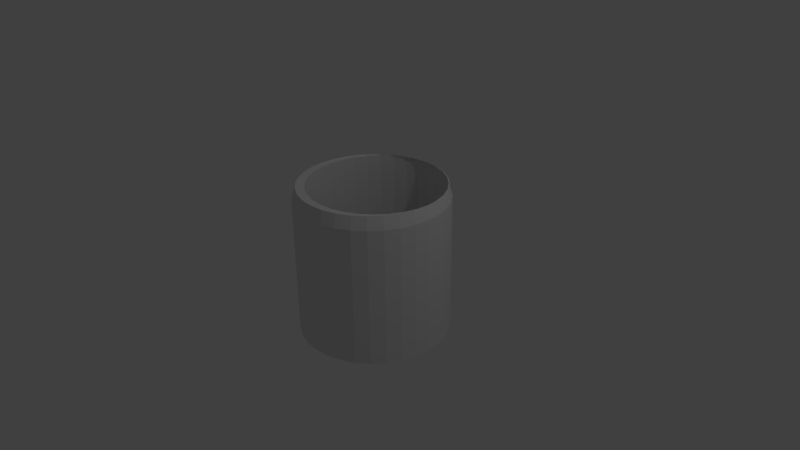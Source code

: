 # Source: formcup.blend  (saved by Blender 2.76.0; exported with 4.5.12 LTS)
import bpy
from mathutils import Matrix  # noqa: F401  (used for matrix-valued properties, if any)

bpy.ops.wm.read_factory_settings(use_empty=True)
scene = bpy.context.scene
scene.name = 'Scene'

# ---- collections
col_collection_1 = bpy.data.collections.new('Collection 1'); scene.collection.children.link(col_collection_1)

# ---- world
world_world = bpy.data.worlds.new('World'); scene.world = world_world
world_world.color = (0.05088, 0.05088, 0.05088)
world_world.use_sun_shadow = False
world_world.sun_shadow_jitter_overblur = 0.0
world_world.cycles.sampling_method = 'MANUAL'
world_world.cycles.sample_map_resolution = 256

# ---- cameras
cam_camera = bpy.data.cameras.new('Camera')
cam_camera.clip_end = 100.0
cam_camera.lens = 35.0
cam_camera.sensor_width = 32.0
cam_camera.sensor_height = 18.0
cam_camera.ortho_scale = 7.314
cam_camera.dof.focus_distance = 0.0
cam_camera.dof.aperture_fstop = 128.0

# ---- lights
light_lamp = bpy.data.lights.new('Lamp', 'POINT')
light_lamp.transmission_factor = 0.0
light_lamp.cutoff_distance = 30.0
light_lamp.energy = 100.0
light_lamp.shadow_buffer_clip_start = 1.001
light_lamp.shadow_soft_size = 0.1
light_lamp.shadow_maximum_resolution = 0.006
light_lamp.use_absolute_resolution = True
light_lamp.cycles.use_multiple_importance_sampling = False

# ---- meshes
me_cylinder = bpy.data.meshes.new('Cylinder')
me_cylinder.from_pydata([(0.0, 0.0, -1.0), (0.0, 1.0, 0.8339), (0.0, 1.0, -1.0), (5.937e-09, 0.95, 1.0), (0.1951, 0.9808, -1.0), (0.1853, 0.9317, 1.0), (0.3827, 0.9239, -1.0), (0.3635, 0.8777, 1.0), (0.5556, 0.8315, -1.0), (0.5278, 0.7899, 1.0), (0.7071, 0.7071, -1.0), (0.6718, 0.6718, 1.0), (0.8315, 0.5556, -1.0), (0.7899, 0.5278, 1.0), (0.9239, 0.3827, -1.0), (0.8777, 0.3635, 1.0), (0.9808, 0.1951, -1.0), (0.9317, 0.1853, 1.0), (1.0, 7.55e-08, -1.0), (0.95, 8.597e-08, 1.0), (0.9808, -0.1951, -1.0), (0.9317, -0.1853, 1.0), (0.9239, -0.3827, -1.0), (0.8777, -0.3635, 1.0), (0.8315, -0.5556, -1.0), (0.7899, -0.5278, 1.0), (0.7071, -0.7071, -1.0), (0.6718, -0.6718, 1.0), (0.5556, -0.8315, -1.0), (0.5278, -0.7899, 1.0), (0.3827, -0.9239, -1.0), (0.3635, -0.8777, 1.0), (0.1951, -0.9808, -1.0), (0.1853, -0.9317, 1.0), (-3.258e-07, -1.0, -1.0), (-3.036e-07, -0.95, 1.0), (-0.1951, -0.9808, -1.0), (-0.1853, -0.9317, 1.0), (-0.3827, -0.9239, -1.0), (-0.3635, -0.8777, 1.0), (-0.5556, -0.8315, -1.0), (-0.5278, -0.7899, 1.0), (-0.7071, -0.7071, -1.0), (-0.6718, -0.6718, 1.0), (-0.8315, -0.5556, -1.0), (-0.7899, -0.5278, 1.0), (-0.9239, -0.3827, -1.0), (-0.8777, -0.3635, 1.0), (-0.9808, -0.1951, -1.0), (-0.9317, -0.1853, 1.0), (-1.0, 9.656e-07, -1.0), (-0.95, 9.316e-07, 1.0), (-0.9808, 0.1951, -1.0), (-0.9317, 0.1853, 1.0), (-0.9239, 0.3827, -1.0), (-0.8777, 0.3636, 1.0), (-0.8315, 0.5556, -1.0), (-0.7899, 0.5278, 1.0), (-0.7071, 0.7071, -1.0), (-0.6718, 0.6718, 1.0), (-0.5556, 0.8315, -1.0), (-0.5278, 0.7899, 1.0), (-0.3827, 0.9239, -1.0), (-0.3635, 0.8777, 1.0), (-0.1951, 0.9808, -1.0), (-0.1853, 0.9317, 1.0), (0.1951, 0.9808, 0.8339), (0.3827, 0.9239, 0.8339), (0.5556, 0.8315, 0.8339), (0.7071, 0.7071, 0.8339), (0.8315, 0.5556, 0.8339), (0.9239, 0.3827, 0.8339), (0.9808, 0.1951, 0.8339), (1.0, 7.55e-08, 0.8339), (0.9808, -0.1951, 0.8339), (0.9239, -0.3827, 0.8339), (0.8315, -0.5556, 0.8339), (0.7071, -0.7071, 0.8339), (0.5556, -0.8315, 0.8339), (0.3827, -0.9239, 0.8339), (0.1951, -0.9808, 0.8339), (-3.258e-07, -1.0, 0.8339), (-0.1951, -0.9808, 0.8339), (-0.3827, -0.9239, 0.8339), (-0.5556, -0.8315, 0.8339), (-0.7071, -0.7071, 0.8339), (-0.8315, -0.5556, 0.8339), (-0.9239, -0.3827, 0.8339), (-0.9808, -0.1951, 0.8339), (-1.0, 9.656e-07, 0.8339), (-0.9808, 0.1951, 0.8339), (-0.9239, 0.3827, 0.8339), (-0.8315, 0.5556, 0.8339), (-0.7071, 0.7071, 0.8339), (-0.5556, 0.8315, 0.8339), (-0.3827, 0.9239, 0.8339), (-0.1951, 0.9808, 0.8339), (-0.1601, 0.9597, 0.9811), (-0.3294, 0.9084, 0.9811), (-0.4854, 0.825, 0.9811), (-0.6222, 0.7127, 0.9811), (-0.7344, 0.576, 0.9811), (-0.8178, 0.4199, 0.9811), (-0.8692, 0.2506, 0.9811), (-0.8865, 0.07457, 0.9811), (-0.8692, -0.1015, 0.9811), (-0.8178, -0.2708, 0.9811), (-0.7344, -0.4268, 0.9811), (-0.6222, -0.5636, 0.9811), (-0.4854, -0.6758, 0.9811), (-0.3294, -0.7592, 0.9811), (-0.1601, -0.8106, 0.9811), (0.01599, -0.8279, 0.9811), (0.1921, -0.8106, 0.9811), (0.3614, -0.7592, 0.9811), (0.5174, -0.6758, 0.9811), (0.6541, -0.5636, 0.9811), (0.7664, -0.4268, 0.9811), (0.8498, -0.2708, 0.9811), (0.9011, -0.1015, 0.9811), (0.9185, 0.07457, 0.9811), (0.9011, 0.2506, 0.9811), (0.8498, 0.4199, 0.9811), (0.7664, 0.576, 0.9811), (0.6541, 0.7127, 0.9811), (0.5174, 0.825, 0.9811), (0.3614, 0.9084, 0.9811), (0.1921, 0.9597, 0.9811), (0.01599, 0.9771, 0.9811), (-0.1601, 0.9597, -0.918), (-0.3294, 0.9084, -0.918), (-0.4854, 0.825, -0.918), (-0.6222, 0.7127, -0.918), (-0.7344, 0.576, -0.918), (-0.8178, 0.4199, -0.918), (-0.8692, 0.2506, -0.918), (-0.8865, 0.07457, -0.918), (-0.8692, -0.1015, -0.918), (-0.8178, -0.2708, -0.918), (-0.7344, -0.4268, -0.918), (-0.6222, -0.5636, -0.918), (-0.4854, -0.6758, -0.918), (-0.3294, -0.7592, -0.918), (-0.1601, -0.8106, -0.918), (0.01599, -0.8279, -0.918), (0.1921, -0.8106, -0.918), (0.3614, -0.7592, -0.918), (0.5174, -0.6758, -0.918), (0.6541, -0.5636, -0.918), (0.7664, -0.4268, -0.918), (0.8498, -0.2708, -0.918), (0.9011, -0.1015, -0.918), (0.9185, 0.07457, -0.918), (0.9011, 0.2506, -0.918), (0.8498, 0.4199, -0.918), (0.7664, 0.576, -0.918), (0.6541, 0.7127, -0.918), (0.5174, 0.825, -0.918), (0.3614, 0.9084, -0.918), (0.1921, 0.9597, -0.918), (0.01599, 0.9771, -0.918)], [], [(0, 2, 4), (4, 66, 67, 6), (1, 3, 5, 66), (0, 4, 6), (6, 67, 68, 8), (66, 5, 7, 67), (0, 6, 8), (8, 68, 69, 10), (67, 7, 9, 68), (0, 8, 10), (10, 69, 70, 12), (68, 9, 11, 69), (0, 10, 12), (12, 70, 71, 14), (69, 11, 13, 70), (0, 12, 14), (14, 71, 72, 16), (70, 13, 15, 71), (0, 14, 16), (16, 72, 73, 18), (71, 15, 17, 72), (0, 16, 18), (18, 73, 74, 20), (72, 17, 19, 73), (0, 18, 20), (20, 74, 75, 22), (73, 19, 21, 74), (0, 20, 22), (22, 75, 76, 24), (74, 21, 23, 75), (0, 22, 24), (24, 76, 77, 26), (75, 23, 25, 76), (0, 24, 26), (26, 77, 78, 28), (76, 25, 27, 77), (0, 26, 28), (28, 78, 79, 30), (77, 27, 29, 78), (0, 28, 30), (30, 79, 80, 32), (78, 29, 31, 79), (0, 30, 32), (32, 80, 81, 34), (79, 31, 33, 80), (0, 32, 34), (34, 81, 82, 36), (80, 33, 35, 81), (0, 34, 36), (36, 82, 83, 38), (81, 35, 37, 82), (0, 36, 38), (38, 83, 84, 40), (82, 37, 39, 83), (0, 38, 40), (40, 84, 85, 42), (83, 39, 41, 84), (0, 40, 42), (42, 85, 86, 44), (84, 41, 43, 85), (0, 42, 44), (44, 86, 87, 46), (85, 43, 45, 86), (0, 44, 46), (46, 87, 88, 48), (86, 45, 47, 87), (0, 46, 48), (48, 88, 89, 50), (87, 47, 49, 88), (0, 48, 50), (50, 89, 90, 52), (88, 49, 51, 89), (0, 50, 52), (52, 90, 91, 54), (89, 51, 53, 90), (0, 52, 54), (54, 91, 92, 56), (90, 53, 55, 91), (0, 54, 56), (56, 92, 93, 58), (91, 55, 57, 92), (0, 56, 58), (58, 93, 94, 60), (92, 57, 59, 93), (0, 58, 60), (60, 94, 95, 62), (93, 59, 61, 94), (0, 60, 62), (62, 95, 96, 64), (94, 61, 63, 95), (0, 62, 64), (64, 96, 1, 2), (95, 63, 65, 96), (0, 64, 2), (2, 1, 66, 4), (96, 65, 3, 1), (37, 35, 112, 111), (17, 15, 122, 121), (25, 23, 118, 117), (3, 65, 97, 128), (47, 45, 107, 106), (19, 17, 121, 120), (11, 9, 125, 124), (63, 61, 99, 98), (13, 11, 124, 123), (53, 51, 104, 103), (35, 33, 113, 112), (27, 25, 117, 116), (49, 47, 106, 105), (5, 3, 128, 127), (7, 5, 127, 126), (9, 7, 126, 125), (55, 53, 103, 102), (51, 49, 105, 104), (43, 41, 109, 108), (45, 43, 108, 107), (39, 37, 111, 110), (59, 57, 101, 100), (33, 31, 114, 113), (15, 13, 123, 122), (41, 39, 110, 109), (31, 29, 115, 114), (23, 21, 119, 118), (61, 59, 100, 99), (29, 27, 116, 115), (21, 19, 120, 119), (57, 55, 102, 101), (65, 63, 98, 97), (101, 102, 134, 133), (99, 100, 132, 131), (109, 110, 142, 141), (104, 105, 137, 136), (98, 99, 131, 130), (112, 113, 145, 144), (108, 109, 141, 140), (128, 97, 129, 160), (120, 121, 153, 152), (111, 112, 144, 143), (118, 119, 151, 150), (107, 108, 140, 139), (102, 103, 135, 134), (122, 123, 155, 154), (123, 124, 156, 155), (97, 98, 130, 129), (115, 116, 148, 147), (105, 106, 138, 137), (117, 118, 150, 149), (110, 111, 143, 142), (116, 117, 149, 148), (113, 114, 146, 145), (100, 101, 133, 132), (119, 120, 152, 151), (127, 128, 160, 159), (125, 126, 158, 157), (124, 125, 157, 156), (126, 127, 159, 158), (121, 122, 154, 153), (106, 107, 139, 138), (103, 104, 136, 135), (114, 115, 147, 146)])
me_cylinder.use_remesh_preserve_volume = False
me_cylinder.use_remesh_preserve_attributes = False
me_cylinder.use_mirror_vertex_groups = False
me_cylinder.update()

# ---- objects
ob_cylinder = bpy.data.objects.new('Cylinder', me_cylinder)
ob_lamp = bpy.data.objects.new('Lamp', light_lamp)
ob_camera = bpy.data.objects.new('Camera', cam_camera)

# ---- transforms, parenting, visibility, modifiers, constraints
ob_cylinder.location = (0.0, 0.0, 0.0)
ob_cylinder.lineart.crease_threshold = 0.0
ob_lamp.location = (4.076, 1.005, 5.904)
ob_lamp.rotation_euler = (0.6503, 0.05522, 1.866)
ob_lamp.lock_rotations_4d = False
ob_lamp.empty_display_type = 'ARROWS'
ob_lamp.color = (0.0, 0.0, 0.0, 0.0)
ob_lamp.lineart.crease_threshold = 0.0
ob_camera.location = (7.481, -6.508, 5.344)
ob_camera.rotation_euler = (1.109, 0.01082, 0.8149)
ob_camera.lock_rotations_4d = False
ob_camera.empty_display_type = 'ARROWS'
ob_camera.color = (0.0, 0.0, 0.0, 0.0)
ob_camera.display_type = 'WIRE'
ob_camera.lineart.crease_threshold = 0.0

# ---- collection membership
col_collection_1.objects.link(ob_cylinder)
col_collection_1.objects.link(ob_lamp)
col_collection_1.objects.link(ob_camera)

# ---- scene / render settings (as saved in the file)
scene.camera = ob_camera
scene.frame_start = 1; scene.frame_end = 250; scene.frame_set(1)
scene.render.engine = 'BLENDER_EEVEE_NEXT'
scene.render.resolution_percentage = 50
scene.render.dither_intensity = 0.0
scene.cycles.use_denoising = False
scene.cycles.samples = 10
scene.cycles.sampling_pattern = 'TABULATED_SOBOL'
scene.cycles.light_sampling_threshold = 0.0
scene.cycles.use_adaptive_sampling = False
scene.cycles.use_light_tree = False
scene.cycles.blur_glossy = 0.0
scene.cycles.pixel_filter_type = 'GAUSSIAN'
scene.cycles.sample_clamp_indirect = 0.0
scene.view_settings.view_transform = 'Standard'
bpy.context.view_layer.update()
